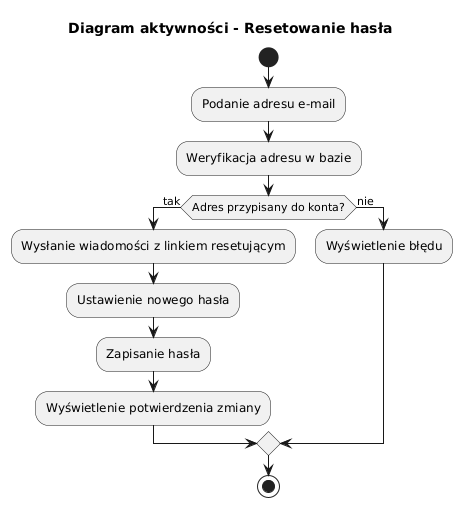

The diagram above was rendered by PlantUML. Its source (embedded in the PNG):
@startuml
title Diagram aktywności - Resetowanie hasła

start
:Podanie adresu e-mail;
:Weryfikacja adresu w bazie;
if (Adres przypisany do konta?) then (tak)
    :Wysłanie wiadomości z linkiem resetującym;
    :Ustawienie nowego hasła;
    :Zapisanie hasła;
    :Wyświetlenie potwierdzenia zmiany;
else (nie)
    :Wyświetlenie błędu;
endif
stop
@enduml